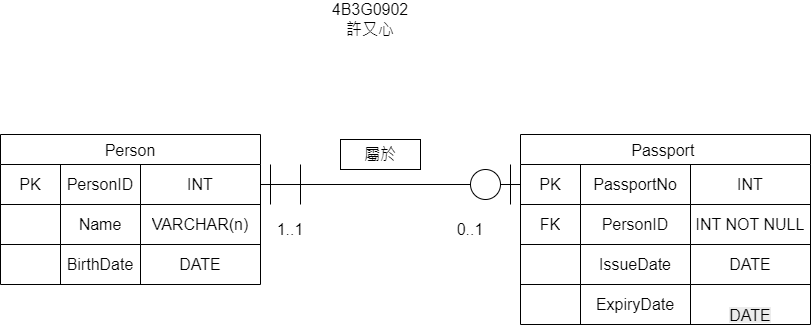

The diagram above was exported from draw.io. Its source (the exported page's mxGraphModel, read from the mxfile embedded in the PNG):
<mxGraphModel dx="2241" dy="751" grid="1" gridSize="10" guides="1" tooltips="1" connect="1" arrows="1" fold="1" page="1" pageScale="1" pageWidth="827" pageHeight="1169" math="0" shadow="0">
  <root>
    <mxCell id="0" />
    <mxCell id="1" parent="0" />
    <mxCell id="d7eYsQ7uAM-NtzkRekS2-28" parent="1" style="shape=table;startSize=30;container=1;collapsible=0;childLayout=tableLayout;strokeColor=default;fontSize=16;" value="Person" vertex="1">
      <mxGeometry height="150" width="260" x="-90" y="230" as="geometry" />
    </mxCell>
    <mxCell id="d7eYsQ7uAM-NtzkRekS2-29" parent="d7eYsQ7uAM-NtzkRekS2-28" style="shape=tableRow;horizontal=0;startSize=0;swimlaneHead=0;swimlaneBody=0;strokeColor=inherit;top=0;left=0;bottom=0;right=0;collapsible=0;dropTarget=0;fillColor=none;points=[[0,0.5],[1,0.5]];portConstraint=eastwest;fontSize=16;" value="" vertex="1">
      <mxGeometry height="40" width="260" y="30" as="geometry" />
    </mxCell>
    <mxCell id="d7eYsQ7uAM-NtzkRekS2-30" parent="d7eYsQ7uAM-NtzkRekS2-29" style="shape=partialRectangle;html=1;whiteSpace=wrap;connectable=0;strokeColor=inherit;overflow=hidden;fillColor=none;top=0;left=0;bottom=0;right=0;pointerEvents=1;fontSize=16;" value="PK" vertex="1">
      <mxGeometry height="40" width="60" as="geometry">
        <mxRectangle height="40" width="60" as="alternateBounds" />
      </mxGeometry>
    </mxCell>
    <mxCell id="d7eYsQ7uAM-NtzkRekS2-31" parent="d7eYsQ7uAM-NtzkRekS2-29" style="shape=partialRectangle;html=1;whiteSpace=wrap;connectable=0;strokeColor=inherit;overflow=hidden;fillColor=none;top=0;left=0;bottom=0;right=0;pointerEvents=1;fontSize=16;" value="PersonID" vertex="1">
      <mxGeometry height="40" width="80" x="60" as="geometry">
        <mxRectangle height="40" width="80" as="alternateBounds" />
      </mxGeometry>
    </mxCell>
    <mxCell id="d7eYsQ7uAM-NtzkRekS2-32" parent="d7eYsQ7uAM-NtzkRekS2-29" style="shape=partialRectangle;html=1;whiteSpace=wrap;connectable=0;strokeColor=inherit;overflow=hidden;fillColor=none;top=0;left=0;bottom=0;right=0;pointerEvents=1;fontSize=16;" value="INT" vertex="1">
      <mxGeometry height="40" width="120" x="140" as="geometry">
        <mxRectangle height="40" width="120" as="alternateBounds" />
      </mxGeometry>
    </mxCell>
    <mxCell id="d7eYsQ7uAM-NtzkRekS2-33" parent="d7eYsQ7uAM-NtzkRekS2-28" style="shape=tableRow;horizontal=0;startSize=0;swimlaneHead=0;swimlaneBody=0;strokeColor=inherit;top=0;left=0;bottom=0;right=0;collapsible=0;dropTarget=0;fillColor=none;points=[[0,0.5],[1,0.5]];portConstraint=eastwest;fontSize=16;" value="" vertex="1">
      <mxGeometry height="40" width="260" y="70" as="geometry" />
    </mxCell>
    <mxCell id="d7eYsQ7uAM-NtzkRekS2-34" parent="d7eYsQ7uAM-NtzkRekS2-33" style="shape=partialRectangle;html=1;whiteSpace=wrap;connectable=0;strokeColor=inherit;overflow=hidden;fillColor=none;top=0;left=0;bottom=0;right=0;pointerEvents=1;fontSize=16;" value="" vertex="1">
      <mxGeometry height="40" width="60" as="geometry">
        <mxRectangle height="40" width="60" as="alternateBounds" />
      </mxGeometry>
    </mxCell>
    <mxCell id="d7eYsQ7uAM-NtzkRekS2-35" parent="d7eYsQ7uAM-NtzkRekS2-33" style="shape=partialRectangle;html=1;whiteSpace=wrap;connectable=0;strokeColor=inherit;overflow=hidden;fillColor=none;top=0;left=0;bottom=0;right=0;pointerEvents=1;fontSize=16;" value="Name" vertex="1">
      <mxGeometry height="40" width="80" x="60" as="geometry">
        <mxRectangle height="40" width="80" as="alternateBounds" />
      </mxGeometry>
    </mxCell>
    <mxCell id="d7eYsQ7uAM-NtzkRekS2-36" parent="d7eYsQ7uAM-NtzkRekS2-33" style="shape=partialRectangle;html=1;whiteSpace=wrap;connectable=0;strokeColor=inherit;overflow=hidden;fillColor=none;top=0;left=0;bottom=0;right=0;pointerEvents=1;fontSize=16;" value="VARCHAR(n)" vertex="1">
      <mxGeometry height="40" width="120" x="140" as="geometry">
        <mxRectangle height="40" width="120" as="alternateBounds" />
      </mxGeometry>
    </mxCell>
    <mxCell id="d7eYsQ7uAM-NtzkRekS2-37" parent="d7eYsQ7uAM-NtzkRekS2-28" style="shape=tableRow;horizontal=0;startSize=0;swimlaneHead=0;swimlaneBody=0;strokeColor=inherit;top=0;left=0;bottom=0;right=0;collapsible=0;dropTarget=0;fillColor=none;points=[[0,0.5],[1,0.5]];portConstraint=eastwest;fontSize=16;" value="" vertex="1">
      <mxGeometry height="40" width="260" y="110" as="geometry" />
    </mxCell>
    <mxCell id="d7eYsQ7uAM-NtzkRekS2-38" parent="d7eYsQ7uAM-NtzkRekS2-37" style="shape=partialRectangle;html=1;whiteSpace=wrap;connectable=0;strokeColor=inherit;overflow=hidden;fillColor=none;top=0;left=0;bottom=0;right=0;pointerEvents=1;fontSize=16;" value="" vertex="1">
      <mxGeometry height="40" width="60" as="geometry">
        <mxRectangle height="40" width="60" as="alternateBounds" />
      </mxGeometry>
    </mxCell>
    <mxCell id="d7eYsQ7uAM-NtzkRekS2-39" parent="d7eYsQ7uAM-NtzkRekS2-37" style="shape=partialRectangle;html=1;whiteSpace=wrap;connectable=0;strokeColor=inherit;overflow=hidden;fillColor=none;top=0;left=0;bottom=0;right=0;pointerEvents=1;fontSize=16;" value="BirthDate" vertex="1">
      <mxGeometry height="40" width="80" x="60" as="geometry">
        <mxRectangle height="40" width="80" as="alternateBounds" />
      </mxGeometry>
    </mxCell>
    <mxCell id="d7eYsQ7uAM-NtzkRekS2-40" parent="d7eYsQ7uAM-NtzkRekS2-37" style="shape=partialRectangle;html=1;whiteSpace=wrap;connectable=0;strokeColor=inherit;overflow=hidden;fillColor=none;top=0;left=0;bottom=0;right=0;pointerEvents=1;fontSize=16;" value="DATE" vertex="1">
      <mxGeometry height="40" width="120" x="140" as="geometry">
        <mxRectangle height="40" width="120" as="alternateBounds" />
      </mxGeometry>
    </mxCell>
    <mxCell id="d7eYsQ7uAM-NtzkRekS2-54" parent="1" style="shape=table;startSize=30;container=1;collapsible=0;childLayout=tableLayout;strokeColor=default;fontSize=16;" value="Passport " vertex="1">
      <mxGeometry height="190" width="290" x="430" y="230" as="geometry" />
    </mxCell>
    <mxCell id="d7eYsQ7uAM-NtzkRekS2-55" parent="d7eYsQ7uAM-NtzkRekS2-54" style="shape=tableRow;horizontal=0;startSize=0;swimlaneHead=0;swimlaneBody=0;strokeColor=inherit;top=0;left=0;bottom=0;right=0;collapsible=0;dropTarget=0;fillColor=none;points=[[0,0.5],[1,0.5]];portConstraint=eastwest;fontSize=16;" value="" vertex="1">
      <mxGeometry height="40" width="290" y="30" as="geometry" />
    </mxCell>
    <mxCell id="d7eYsQ7uAM-NtzkRekS2-56" parent="d7eYsQ7uAM-NtzkRekS2-55" style="shape=partialRectangle;html=1;whiteSpace=wrap;connectable=0;strokeColor=inherit;overflow=hidden;fillColor=none;top=0;left=0;bottom=0;right=0;pointerEvents=1;fontSize=16;" value="PK" vertex="1">
      <mxGeometry height="40" width="60" as="geometry">
        <mxRectangle height="40" width="60" as="alternateBounds" />
      </mxGeometry>
    </mxCell>
    <mxCell id="d7eYsQ7uAM-NtzkRekS2-57" parent="d7eYsQ7uAM-NtzkRekS2-55" style="shape=partialRectangle;html=1;whiteSpace=wrap;connectable=0;strokeColor=inherit;overflow=hidden;fillColor=none;top=0;left=0;bottom=0;right=0;pointerEvents=1;fontSize=16;" value="PassportNo" vertex="1">
      <mxGeometry height="40" width="110" x="60" as="geometry">
        <mxRectangle height="40" width="110" as="alternateBounds" />
      </mxGeometry>
    </mxCell>
    <mxCell id="d7eYsQ7uAM-NtzkRekS2-58" parent="d7eYsQ7uAM-NtzkRekS2-55" style="shape=partialRectangle;html=1;whiteSpace=wrap;connectable=0;strokeColor=inherit;overflow=hidden;fillColor=none;top=0;left=0;bottom=0;right=0;pointerEvents=1;fontSize=16;" value="INT" vertex="1">
      <mxGeometry height="40" width="120" x="170" as="geometry">
        <mxRectangle height="40" width="120" as="alternateBounds" />
      </mxGeometry>
    </mxCell>
    <mxCell id="d7eYsQ7uAM-NtzkRekS2-59" parent="d7eYsQ7uAM-NtzkRekS2-54" style="shape=tableRow;horizontal=0;startSize=0;swimlaneHead=0;swimlaneBody=0;strokeColor=inherit;top=0;left=0;bottom=0;right=0;collapsible=0;dropTarget=0;fillColor=none;points=[[0,0.5],[1,0.5]];portConstraint=eastwest;fontSize=16;" value="" vertex="1">
      <mxGeometry height="40" width="290" y="70" as="geometry" />
    </mxCell>
    <mxCell id="d7eYsQ7uAM-NtzkRekS2-60" parent="d7eYsQ7uAM-NtzkRekS2-59" style="shape=partialRectangle;html=1;whiteSpace=wrap;connectable=0;strokeColor=inherit;overflow=hidden;fillColor=none;top=0;left=0;bottom=0;right=0;pointerEvents=1;fontSize=16;" value="FK" vertex="1">
      <mxGeometry height="40" width="60" as="geometry">
        <mxRectangle height="40" width="60" as="alternateBounds" />
      </mxGeometry>
    </mxCell>
    <mxCell id="d7eYsQ7uAM-NtzkRekS2-61" parent="d7eYsQ7uAM-NtzkRekS2-59" style="shape=partialRectangle;html=1;whiteSpace=wrap;connectable=0;strokeColor=inherit;overflow=hidden;fillColor=none;top=0;left=0;bottom=0;right=0;pointerEvents=1;fontSize=16;" value="PersonID" vertex="1">
      <mxGeometry height="40" width="110" x="60" as="geometry">
        <mxRectangle height="40" width="110" as="alternateBounds" />
      </mxGeometry>
    </mxCell>
    <mxCell id="d7eYsQ7uAM-NtzkRekS2-62" parent="d7eYsQ7uAM-NtzkRekS2-59" style="shape=partialRectangle;html=1;whiteSpace=wrap;connectable=0;strokeColor=inherit;overflow=hidden;fillColor=none;top=0;left=0;bottom=0;right=0;pointerEvents=1;fontSize=16;" value="INT NOT NULL" vertex="1">
      <mxGeometry height="40" width="120" x="170" as="geometry">
        <mxRectangle height="40" width="120" as="alternateBounds" />
      </mxGeometry>
    </mxCell>
    <mxCell id="d7eYsQ7uAM-NtzkRekS2-63" parent="d7eYsQ7uAM-NtzkRekS2-54" style="shape=tableRow;horizontal=0;startSize=0;swimlaneHead=0;swimlaneBody=0;strokeColor=inherit;top=0;left=0;bottom=0;right=0;collapsible=0;dropTarget=0;fillColor=none;points=[[0,0.5],[1,0.5]];portConstraint=eastwest;fontSize=16;" value="" vertex="1">
      <mxGeometry height="40" width="290" y="110" as="geometry" />
    </mxCell>
    <mxCell id="d7eYsQ7uAM-NtzkRekS2-64" parent="d7eYsQ7uAM-NtzkRekS2-63" style="shape=partialRectangle;html=1;whiteSpace=wrap;connectable=1;strokeColor=inherit;overflow=hidden;fillColor=none;top=0;left=0;bottom=0;right=0;pointerEvents=1;fontSize=16;container=1;movable=1;resizable=1;rotatable=1;deletable=1;editable=1;locked=0;" value="" vertex="1">
      <mxGeometry height="40" width="60" as="geometry">
        <mxRectangle height="40" width="60" as="alternateBounds" />
      </mxGeometry>
    </mxCell>
    <mxCell id="d7eYsQ7uAM-NtzkRekS2-65" parent="d7eYsQ7uAM-NtzkRekS2-63" style="shape=partialRectangle;html=1;whiteSpace=wrap;connectable=0;strokeColor=inherit;overflow=hidden;fillColor=none;top=0;left=0;bottom=0;right=0;pointerEvents=1;fontSize=16;" value="IssueDate" vertex="1">
      <mxGeometry height="40" width="110" x="60" as="geometry">
        <mxRectangle height="40" width="110" as="alternateBounds" />
      </mxGeometry>
    </mxCell>
    <mxCell id="d7eYsQ7uAM-NtzkRekS2-66" parent="d7eYsQ7uAM-NtzkRekS2-63" style="shape=partialRectangle;html=1;whiteSpace=wrap;connectable=0;strokeColor=inherit;overflow=hidden;fillColor=none;top=0;left=0;bottom=0;right=0;pointerEvents=1;fontSize=16;" value="DATE" vertex="1">
      <mxGeometry height="40" width="120" x="170" as="geometry">
        <mxRectangle height="40" width="120" as="alternateBounds" />
      </mxGeometry>
    </mxCell>
    <mxCell id="d7eYsQ7uAM-NtzkRekS2-88" parent="d7eYsQ7uAM-NtzkRekS2-54" style="shape=tableRow;horizontal=0;startSize=0;swimlaneHead=0;swimlaneBody=0;strokeColor=inherit;top=0;left=0;bottom=0;right=0;collapsible=0;dropTarget=0;fillColor=none;points=[[0,0.5],[1,0.5]];portConstraint=eastwest;fontSize=16;" vertex="1">
      <mxGeometry height="40" width="290" y="150" as="geometry" />
    </mxCell>
    <mxCell id="d7eYsQ7uAM-NtzkRekS2-89" parent="d7eYsQ7uAM-NtzkRekS2-88" style="shape=partialRectangle;html=1;whiteSpace=wrap;connectable=1;strokeColor=inherit;overflow=hidden;fillColor=none;top=0;left=0;bottom=0;right=0;pointerEvents=1;fontSize=16;container=1;movable=1;resizable=1;rotatable=1;deletable=1;editable=1;locked=0;" vertex="1">
      <mxGeometry height="40" width="60" as="geometry">
        <mxRectangle height="40" width="60" as="alternateBounds" />
      </mxGeometry>
    </mxCell>
    <mxCell id="d7eYsQ7uAM-NtzkRekS2-90" parent="d7eYsQ7uAM-NtzkRekS2-88" style="shape=partialRectangle;html=1;whiteSpace=wrap;connectable=0;strokeColor=inherit;overflow=hidden;fillColor=none;top=0;left=0;bottom=0;right=0;pointerEvents=1;fontSize=16;" value="ExpiryDate" vertex="1">
      <mxGeometry height="40" width="110" x="60" as="geometry">
        <mxRectangle height="40" width="110" as="alternateBounds" />
      </mxGeometry>
    </mxCell>
    <mxCell id="d7eYsQ7uAM-NtzkRekS2-91" parent="d7eYsQ7uAM-NtzkRekS2-88" style="shape=partialRectangle;html=1;whiteSpace=wrap;connectable=0;strokeColor=inherit;overflow=hidden;fillColor=none;top=0;left=0;bottom=0;right=0;pointerEvents=1;fontSize=16;" value="&#10;&lt;span style=&quot;color: rgb(0, 0, 0); font-family: Helvetica; font-size: 16px; font-style: normal; font-variant-ligatures: normal; font-variant-caps: normal; font-weight: 400; letter-spacing: normal; orphans: 2; text-align: center; text-indent: 0px; text-transform: none; widows: 2; word-spacing: 0px; -webkit-text-stroke-width: 0px; white-space: normal; background-color: rgb(236, 236, 236); text-decoration-thickness: initial; text-decoration-style: initial; text-decoration-color: initial; display: inline !important; float: none;&quot;&gt;DATE&lt;/span&gt;&#10;&#10;" vertex="1">
      <mxGeometry height="40" width="120" x="170" as="geometry">
        <mxRectangle height="40" width="120" as="alternateBounds" />
      </mxGeometry>
    </mxCell>
    <mxCell id="d7eYsQ7uAM-NtzkRekS2-94" edge="1" parent="1" source="d7eYsQ7uAM-NtzkRekS2-95" style="endArrow=none;html=1;rounded=0;exitX=1;exitY=0.5;exitDx=0;exitDy=0;entryX=0;entryY=0.5;entryDx=0;entryDy=0;" target="d7eYsQ7uAM-NtzkRekS2-55" value="">
      <mxGeometry height="50" relative="1" width="50" as="geometry">
        <mxPoint x="390" y="410" as="sourcePoint" />
        <mxPoint x="440" y="360" as="targetPoint" />
      </mxGeometry>
    </mxCell>
    <mxCell id="d7eYsQ7uAM-NtzkRekS2-96" edge="1" parent="1" source="d7eYsQ7uAM-NtzkRekS2-29" style="endArrow=none;html=1;rounded=0;exitX=1;exitY=0.5;exitDx=0;exitDy=0;entryX=0;entryY=0.5;entryDx=0;entryDy=0;" target="d7eYsQ7uAM-NtzkRekS2-95" value="">
      <mxGeometry height="50" relative="1" width="50" as="geometry">
        <mxPoint x="170" y="280" as="sourcePoint" />
        <mxPoint x="430" y="280" as="targetPoint" />
      </mxGeometry>
    </mxCell>
    <mxCell id="d7eYsQ7uAM-NtzkRekS2-95" parent="1" style="ellipse;whiteSpace=wrap;html=1;shapeInside=1;aspect=fixed;pointerEvents=1;strokeColor=inherit;align=center;verticalAlign=middle;fontFamily=Helvetica;fontSize=16;fontColor=default;fillColor=none;" value="" vertex="1">
      <mxGeometry height="30" width="30" x="380" y="265" as="geometry" />
    </mxCell>
    <mxCell id="d7eYsQ7uAM-NtzkRekS2-97" edge="1" parent="1" style="endArrow=none;html=1;rounded=0;" value="">
      <mxGeometry height="50" relative="1" width="50" as="geometry">
        <mxPoint x="420" y="300" as="sourcePoint" />
        <mxPoint x="420" y="260" as="targetPoint" />
      </mxGeometry>
    </mxCell>
    <mxCell id="d7eYsQ7uAM-NtzkRekS2-98" edge="1" parent="1" style="endArrow=none;html=1;rounded=0;" value="">
      <mxGeometry height="50" relative="1" width="50" as="geometry">
        <mxPoint x="180" y="300" as="sourcePoint" />
        <mxPoint x="180" y="260" as="targetPoint" />
      </mxGeometry>
    </mxCell>
    <mxCell id="d7eYsQ7uAM-NtzkRekS2-99" edge="1" parent="1" style="endArrow=none;html=1;rounded=0;" value="">
      <mxGeometry height="50" relative="1" width="50" as="geometry">
        <mxPoint x="210" y="300" as="sourcePoint" />
        <mxPoint x="210" y="260" as="targetPoint" />
      </mxGeometry>
    </mxCell>
    <mxCell id="d7eYsQ7uAM-NtzkRekS2-100" parent="1" style="text;html=1;whiteSpace=wrap;strokeColor=none;fillColor=none;align=center;verticalAlign=middle;rounded=0;fontFamily=Helvetica;fontSize=16;fontColor=default;" value="1..1" vertex="1">
      <mxGeometry height="30" width="60" x="170" y="310" as="geometry" />
    </mxCell>
    <mxCell id="d7eYsQ7uAM-NtzkRekS2-101" parent="1" style="text;html=1;whiteSpace=wrap;strokeColor=none;fillColor=none;align=center;verticalAlign=middle;rounded=0;fontFamily=Helvetica;fontSize=16;fontColor=default;" value="0..1" vertex="1">
      <mxGeometry height="30" width="60" x="350" y="310" as="geometry" />
    </mxCell>
    <mxCell id="d7eYsQ7uAM-NtzkRekS2-102" parent="1" style="text;html=1;whiteSpace=wrap;strokeColor=none;fillColor=none;align=center;verticalAlign=middle;rounded=0;fontFamily=Helvetica;fontSize=16;fontColor=default;" value="4B3G0902&lt;div&gt;許又心&lt;/div&gt;" vertex="1">
      <mxGeometry height="30" width="60" x="250" y="100" as="geometry" />
    </mxCell>
    <mxCell id="d7eYsQ7uAM-NtzkRekS2-104" parent="1" style="rounded=0;whiteSpace=wrap;html=1;pointerEvents=1;strokeColor=inherit;align=center;verticalAlign=middle;fontFamily=Helvetica;fontSize=16;fontColor=default;fillColor=none;" value="屬於" vertex="1">
      <mxGeometry height="30" width="80" x="250" y="235" as="geometry" />
    </mxCell>
  </root>
</mxGraphModel>